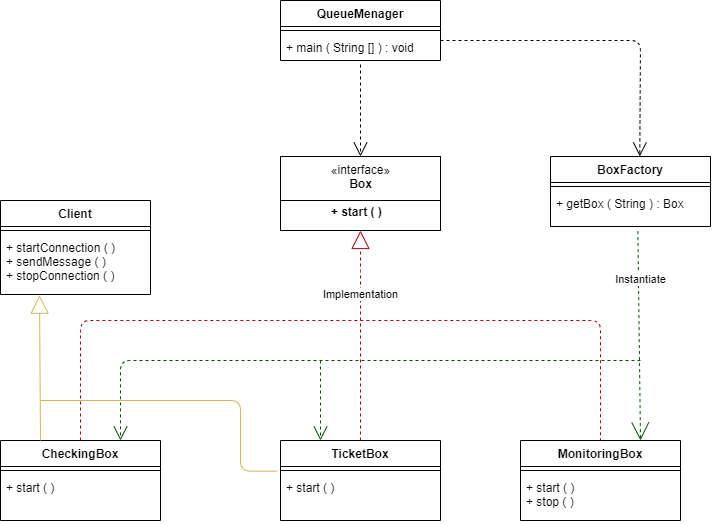

The diagram above was exported from draw.io. Its source (the exported page's mxGraphModel, read from the mxfile embedded in the PNG):
<mxGraphModel dx="568" dy="367" grid="1" gridSize="10" guides="1" tooltips="1" connect="1" arrows="1" fold="1" page="1" pageScale="1" pageWidth="827" pageHeight="1169" math="0" shadow="0">
  <root>
    <mxCell id="0" />
    <mxCell id="1" parent="0" />
    <mxCell id="2" value="Client" style="swimlane;fontStyle=1;align=center;verticalAlign=top;childLayout=stackLayout;horizontal=1;startSize=26;horizontalStack=0;resizeParent=1;resizeParentMax=0;resizeLast=0;collapsible=1;marginBottom=0;" vertex="1" parent="1">
      <mxGeometry x="40" y="240" width="150" height="94" as="geometry" />
    </mxCell>
    <mxCell id="4" value="" style="line;strokeWidth=1;fillColor=none;align=left;verticalAlign=middle;spacingTop=-1;spacingLeft=3;spacingRight=3;rotatable=0;labelPosition=right;points=[];portConstraint=eastwest;" vertex="1" parent="2">
      <mxGeometry y="26" width="150" height="8" as="geometry" />
    </mxCell>
    <mxCell id="5" value="+ startConnection ( )&#10;+ sendMessage ( )&#10;+ stopConnection ( )" style="text;strokeColor=none;fillColor=none;align=left;verticalAlign=top;spacingLeft=4;spacingRight=4;overflow=hidden;rotatable=0;points=[[0,0.5],[1,0.5]];portConstraint=eastwest;" vertex="1" parent="2">
      <mxGeometry y="34" width="150" height="60" as="geometry" />
    </mxCell>
    <mxCell id="6" value="&lt;span&gt;«interface»&lt;/span&gt;&lt;br&gt;&lt;b&gt;&lt;div&gt;&lt;b&gt;Box&lt;/b&gt;&lt;/div&gt;&lt;div&gt;&lt;b&gt;&lt;br&gt;&lt;/b&gt;&lt;/div&gt;&lt;div style=&quot;text-align: left&quot;&gt;&lt;b&gt;+ start ( )&lt;/b&gt;&lt;/div&gt;&lt;/b&gt;" style="html=1;align=center;horizontal=1;verticalAlign=top;" vertex="1" parent="1">
      <mxGeometry x="320" y="196" width="160" height="74" as="geometry" />
    </mxCell>
    <mxCell id="7" value="CheckingBox" style="swimlane;fontStyle=1;align=center;verticalAlign=top;childLayout=stackLayout;horizontal=1;startSize=26;horizontalStack=0;resizeParent=1;resizeParentMax=0;resizeLast=0;collapsible=1;marginBottom=0;" vertex="1" parent="1">
      <mxGeometry x="40" y="480" width="160" height="80" as="geometry" />
    </mxCell>
    <mxCell id="9" value="" style="line;strokeWidth=1;fillColor=none;align=left;verticalAlign=middle;spacingTop=-1;spacingLeft=3;spacingRight=3;rotatable=0;labelPosition=right;points=[];portConstraint=eastwest;" vertex="1" parent="7">
      <mxGeometry y="26" width="160" height="8" as="geometry" />
    </mxCell>
    <mxCell id="10" value="+ start ( )" style="text;strokeColor=none;fillColor=none;align=left;verticalAlign=top;spacingLeft=4;spacingRight=4;overflow=hidden;rotatable=0;points=[[0,0.5],[1,0.5]];portConstraint=eastwest;" vertex="1" parent="7">
      <mxGeometry y="34" width="160" height="46" as="geometry" />
    </mxCell>
    <mxCell id="11" value="TicketBox" style="swimlane;fontStyle=1;align=center;verticalAlign=top;childLayout=stackLayout;horizontal=1;startSize=26;horizontalStack=0;resizeParent=1;resizeParentMax=0;resizeLast=0;collapsible=1;marginBottom=0;" vertex="1" parent="1">
      <mxGeometry x="320" y="480" width="160" height="80" as="geometry" />
    </mxCell>
    <mxCell id="13" value="" style="line;strokeWidth=1;fillColor=none;align=left;verticalAlign=middle;spacingTop=-1;spacingLeft=3;spacingRight=3;rotatable=0;labelPosition=right;points=[];portConstraint=eastwest;" vertex="1" parent="11">
      <mxGeometry y="26" width="160" height="8" as="geometry" />
    </mxCell>
    <mxCell id="14" value="+ start ( )" style="text;strokeColor=none;fillColor=none;align=left;verticalAlign=top;spacingLeft=4;spacingRight=4;overflow=hidden;rotatable=0;points=[[0,0.5],[1,0.5]];portConstraint=eastwest;" vertex="1" parent="11">
      <mxGeometry y="34" width="160" height="46" as="geometry" />
    </mxCell>
    <mxCell id="15" value="MonitoringBox" style="swimlane;fontStyle=1;align=center;verticalAlign=top;childLayout=stackLayout;horizontal=1;startSize=26;horizontalStack=0;resizeParent=1;resizeParentMax=0;resizeLast=0;collapsible=1;marginBottom=0;" vertex="1" parent="1">
      <mxGeometry x="560" y="480" width="160" height="80" as="geometry" />
    </mxCell>
    <mxCell id="17" value="" style="line;strokeWidth=1;fillColor=none;align=left;verticalAlign=middle;spacingTop=-1;spacingLeft=3;spacingRight=3;rotatable=0;labelPosition=right;points=[];portConstraint=eastwest;" vertex="1" parent="15">
      <mxGeometry y="26" width="160" height="8" as="geometry" />
    </mxCell>
    <mxCell id="18" value="+ start ( )&#10;+ stop ( )" style="text;strokeColor=none;fillColor=none;align=left;verticalAlign=top;spacingLeft=4;spacingRight=4;overflow=hidden;rotatable=0;points=[[0,0.5],[1,0.5]];portConstraint=eastwest;" vertex="1" parent="15">
      <mxGeometry y="34" width="160" height="46" as="geometry" />
    </mxCell>
    <mxCell id="19" value="BoxFactory" style="swimlane;fontStyle=1;align=center;verticalAlign=top;childLayout=stackLayout;horizontal=1;startSize=26;horizontalStack=0;resizeParent=1;resizeParentMax=0;resizeLast=0;collapsible=1;marginBottom=0;" vertex="1" parent="1">
      <mxGeometry x="590" y="196" width="160" height="70" as="geometry" />
    </mxCell>
    <mxCell id="21" value="" style="line;strokeWidth=1;fillColor=none;align=left;verticalAlign=middle;spacingTop=-1;spacingLeft=3;spacingRight=3;rotatable=0;labelPosition=right;points=[];portConstraint=eastwest;" vertex="1" parent="19">
      <mxGeometry y="26" width="160" height="8" as="geometry" />
    </mxCell>
    <mxCell id="22" value="+ getBox ( String ) : Box" style="text;strokeColor=none;fillColor=none;align=left;verticalAlign=top;spacingLeft=4;spacingRight=4;overflow=hidden;rotatable=0;points=[[0,0.5],[1,0.5]];portConstraint=eastwest;" vertex="1" parent="19">
      <mxGeometry y="34" width="160" height="36" as="geometry" />
    </mxCell>
    <mxCell id="23" value="QueueMenager" style="swimlane;fontStyle=1;align=center;verticalAlign=top;childLayout=stackLayout;horizontal=1;startSize=26;horizontalStack=0;resizeParent=1;resizeParentMax=0;resizeLast=0;collapsible=1;marginBottom=0;" vertex="1" parent="1">
      <mxGeometry x="320" y="40" width="160" height="60" as="geometry" />
    </mxCell>
    <mxCell id="25" value="" style="line;strokeWidth=1;fillColor=none;align=left;verticalAlign=middle;spacingTop=-1;spacingLeft=3;spacingRight=3;rotatable=0;labelPosition=right;points=[];portConstraint=eastwest;" vertex="1" parent="23">
      <mxGeometry y="26" width="160" height="8" as="geometry" />
    </mxCell>
    <mxCell id="26" value="+ main ( String [] ) : void" style="text;strokeColor=none;fillColor=none;align=left;verticalAlign=top;spacingLeft=4;spacingRight=4;overflow=hidden;rotatable=0;points=[[0,0.5],[1,0.5]];portConstraint=eastwest;" vertex="1" parent="23">
      <mxGeometry y="34" width="160" height="26" as="geometry" />
    </mxCell>
    <mxCell id="55" value="" style="endArrow=block;endSize=16;endFill=0;html=1;exitX=0.25;exitY=0;exitDx=0;exitDy=0;fillColor=#fff2cc;strokeColor=#d6b656;entryX=0.26;entryY=1.011;entryDx=0;entryDy=0;entryPerimeter=0;" edge="1" parent="1" source="7" target="5">
      <mxGeometry x="0.2" width="160" relative="1" as="geometry">
        <mxPoint x="-10" y="360" as="sourcePoint" />
        <mxPoint x="80" y="340" as="targetPoint" />
        <mxPoint as="offset" />
      </mxGeometry>
    </mxCell>
    <mxCell id="57" value="" style="endArrow=none;endFill=0;endSize=12;html=1;edgeStyle=elbowEdgeStyle;entryX=-0.021;entryY=0.179;entryDx=0;entryDy=0;entryPerimeter=0;fillColor=#fff2cc;strokeColor=#d6b656;" edge="1" parent="1">
      <mxGeometry width="160" relative="1" as="geometry">
        <mxPoint x="80" y="440" as="sourcePoint" />
        <mxPoint x="316.64" y="510.654" as="targetPoint" />
        <Array as="points">
          <mxPoint x="280" y="470" />
        </Array>
      </mxGeometry>
    </mxCell>
    <mxCell id="63" value="Instantiate" style="endArrow=open;endSize=16;endFill=0;html=1;entryX=0.75;entryY=0;entryDx=0;entryDy=0;exitX=0.546;exitY=1.128;exitDx=0;exitDy=0;exitPerimeter=0;dashed=1;fillColor=#008a00;strokeColor=#005700;" edge="1" parent="1" source="22" target="15">
      <mxGeometry x="-0.5408" y="2" width="160" relative="1" as="geometry">
        <mxPoint x="671" y="282" as="sourcePoint" />
        <mxPoint x="650" y="490" as="targetPoint" />
        <mxPoint as="offset" />
      </mxGeometry>
    </mxCell>
    <mxCell id="66" value="" style="endArrow=open;dashed=1;endFill=0;endSize=12;html=1;fillColor=#008a00;strokeColor=#005700;entryX=0.75;entryY=0;entryDx=0;entryDy=0;" edge="1" parent="1" target="7">
      <mxGeometry width="160" relative="1" as="geometry">
        <mxPoint x="680" y="400" as="sourcePoint" />
        <mxPoint x="160" y="476" as="targetPoint" />
        <Array as="points">
          <mxPoint x="160" y="400" />
        </Array>
      </mxGeometry>
    </mxCell>
    <mxCell id="67" value="" style="endArrow=none;dashed=1;endFill=0;endSize=12;html=1;exitX=0.5;exitY=0;exitDx=0;exitDy=0;entryX=0.5;entryY=0;entryDx=0;entryDy=0;fillColor=#e51400;strokeColor=#B20000;" edge="1" parent="1" source="7" target="15">
      <mxGeometry width="160" relative="1" as="geometry">
        <mxPoint x="120" y="360" as="sourcePoint" />
        <mxPoint x="650" y="360" as="targetPoint" />
        <Array as="points">
          <mxPoint x="120" y="360" />
          <mxPoint x="640" y="360" />
        </Array>
      </mxGeometry>
    </mxCell>
    <mxCell id="69" value="Implementation" style="endArrow=block;endSize=16;endFill=0;html=1;dashed=1;exitX=0.5;exitY=0;exitDx=0;exitDy=0;fillColor=#e51400;strokeColor=#B20000;entryX=0.5;entryY=1;entryDx=0;entryDy=0;" edge="1" parent="1" source="11" target="6">
      <mxGeometry x="0.3913" width="160" relative="1" as="geometry">
        <mxPoint x="260" y="400" as="sourcePoint" />
        <mxPoint x="400" y="250" as="targetPoint" />
        <Array as="points">
          <mxPoint x="400" y="320" />
        </Array>
        <mxPoint as="offset" />
      </mxGeometry>
    </mxCell>
    <mxCell id="70" value="" style="endArrow=open;dashed=1;endFill=0;endSize=12;html=1;entryX=0.558;entryY=0;entryDx=0;entryDy=0;entryPerimeter=0;" edge="1" parent="1" target="19">
      <mxGeometry width="160" relative="1" as="geometry">
        <mxPoint x="480" y="80" as="sourcePoint" />
        <mxPoint x="690" y="200" as="targetPoint" />
        <Array as="points">
          <mxPoint x="680" y="80" />
        </Array>
      </mxGeometry>
    </mxCell>
    <mxCell id="71" value="" style="endArrow=open;dashed=1;endFill=0;endSize=12;html=1;exitX=0.5;exitY=1.154;exitDx=0;exitDy=0;exitPerimeter=0;entryX=0.5;entryY=0;entryDx=0;entryDy=0;" edge="1" parent="1" source="26" target="6">
      <mxGeometry width="160" relative="1" as="geometry">
        <mxPoint x="334" y="130" as="sourcePoint" />
        <mxPoint x="400" y="160" as="targetPoint" />
        <Array as="points">
          <mxPoint x="400" y="130" />
        </Array>
      </mxGeometry>
    </mxCell>
    <mxCell id="73" value="" style="endArrow=none;endFill=0;endSize=12;html=1;" edge="1" parent="1">
      <mxGeometry width="160" relative="1" as="geometry">
        <mxPoint x="320" y="240" as="sourcePoint" />
        <mxPoint x="480" y="240" as="targetPoint" />
      </mxGeometry>
    </mxCell>
    <mxCell id="74" value="" style="endArrow=open;dashed=1;endFill=0;endSize=12;html=1;entryX=0.25;entryY=0;entryDx=0;entryDy=0;fillColor=#008a00;strokeColor=#005700;" edge="1" parent="1" target="11">
      <mxGeometry width="160" relative="1" as="geometry">
        <mxPoint x="360" y="400" as="sourcePoint" />
        <mxPoint x="353.5" y="480" as="targetPoint" />
        <Array as="points" />
      </mxGeometry>
    </mxCell>
  </root>
</mxGraphModel>